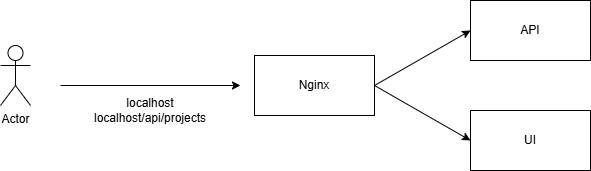

The diagram above was exported from draw.io. Its source (the exported page's mxGraphModel, read from the mxfile embedded in the PNG):
<mxGraphModel dx="1050" dy="653" grid="1" gridSize="10" guides="1" tooltips="1" connect="1" arrows="1" fold="1" page="1" pageScale="1" pageWidth="827" pageHeight="1169" math="0" shadow="0">
  <root>
    <mxCell id="0" />
    <mxCell id="1" parent="0" />
    <mxCell id="cKxUIjINXoR5mu5TTCvo-1" value="Actor" style="shape=umlActor;verticalLabelPosition=bottom;verticalAlign=top;html=1;outlineConnect=0;" vertex="1" parent="1">
      <mxGeometry x="100" y="100" width="30" height="60" as="geometry" />
    </mxCell>
    <mxCell id="cKxUIjINXoR5mu5TTCvo-4" value="" style="endArrow=classic;html=1;rounded=0;" edge="1" parent="1">
      <mxGeometry width="50" height="50" relative="1" as="geometry">
        <mxPoint x="160" y="140" as="sourcePoint" />
        <mxPoint x="340" y="140" as="targetPoint" />
      </mxGeometry>
    </mxCell>
    <mxCell id="cKxUIjINXoR5mu5TTCvo-5" value="Nginx" style="rounded=0;whiteSpace=wrap;html=1;" vertex="1" parent="1">
      <mxGeometry x="354" y="110" width="120" height="60" as="geometry" />
    </mxCell>
    <mxCell id="cKxUIjINXoR5mu5TTCvo-6" value="UI" style="rounded=0;whiteSpace=wrap;html=1;" vertex="1" parent="1">
      <mxGeometry x="570" y="165" width="120" height="60" as="geometry" />
    </mxCell>
    <mxCell id="cKxUIjINXoR5mu5TTCvo-7" value="API" style="rounded=0;whiteSpace=wrap;html=1;" vertex="1" parent="1">
      <mxGeometry x="570" y="55" width="120" height="60" as="geometry" />
    </mxCell>
    <mxCell id="cKxUIjINXoR5mu5TTCvo-8" value="" style="endArrow=classic;html=1;rounded=0;entryX=0;entryY=0.5;entryDx=0;entryDy=0;" edge="1" parent="1" target="cKxUIjINXoR5mu5TTCvo-7">
      <mxGeometry width="50" height="50" relative="1" as="geometry">
        <mxPoint x="474" y="140" as="sourcePoint" />
        <mxPoint x="524" y="90" as="targetPoint" />
      </mxGeometry>
    </mxCell>
    <mxCell id="cKxUIjINXoR5mu5TTCvo-9" value="" style="endArrow=classic;html=1;rounded=0;entryX=0;entryY=0.5;entryDx=0;entryDy=0;" edge="1" parent="1" target="cKxUIjINXoR5mu5TTCvo-6">
      <mxGeometry width="50" height="50" relative="1" as="geometry">
        <mxPoint x="474" y="140" as="sourcePoint" />
        <mxPoint x="524" y="90" as="targetPoint" />
      </mxGeometry>
    </mxCell>
    <mxCell id="cKxUIjINXoR5mu5TTCvo-11" value="localhost&lt;div&gt;localhost/api/projects&lt;/div&gt;" style="text;html=1;align=center;verticalAlign=middle;whiteSpace=wrap;rounded=0;" vertex="1" parent="1">
      <mxGeometry x="220" y="150" width="60" height="30" as="geometry" />
    </mxCell>
  </root>
</mxGraphModel>